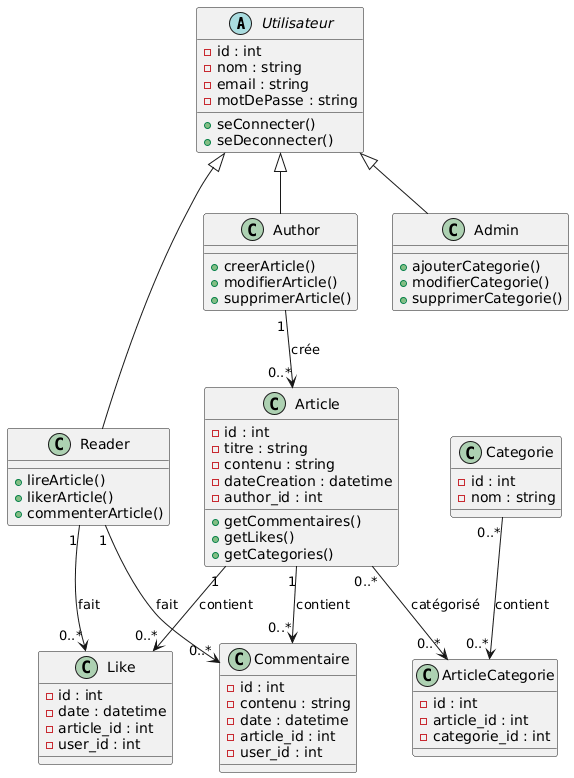

The diagram above was rendered by PlantUML. Its source (embedded in the PNG):
@startuml
' ===== Classes Utilisateurs =====
abstract class Utilisateur {
    - id : int
    - nom : string
    - email : string
    - motDePasse : string
    + seConnecter()
    + seDeconnecter()
}

class Reader {
    + lireArticle()
    + likerArticle()
    + commenterArticle()
}

class Author {
    + creerArticle()
    + modifierArticle()
    + supprimerArticle()
}

class Admin {
    + ajouterCategorie()
    + modifierCategorie()
    + supprimerCategorie()
}

Utilisateur <|-- Reader
Utilisateur <|-- Author
Utilisateur <|-- Admin

' ===== Classes Contenu =====
class Article {
    - id : int
    - titre : string
    - contenu : string
    - dateCreation : datetime
    - author_id : int
    + getCommentaires()
    + getLikes()
    + getCategories()
}

class Commentaire {
    - id : int
    - contenu : string
    - date : datetime
    - article_id : int
    - user_id : int
}

class Like {
    - id : int
    - date : datetime
    - article_id : int
    - user_id : int
}

class Categorie {
    - id : int
    - nom : string
}

class ArticleCategorie {
    - id : int
    - article_id : int
    - categorie_id : int
}

' ===== Relations avec cardinalités =====
Author "1" --> "0..*" Article : crée
Article "1" --> "0..*" Commentaire : contient
Article "1" --> "0..*" Like : contient
Reader "1" --> "0..*" Commentaire : fait
Reader "1" --> "0..*" Like : fait
Article "0..*" --> "0..*" ArticleCategorie : catégorisé
Categorie "0..*" --> "0..*" ArticleCategorie : contient
@enduml